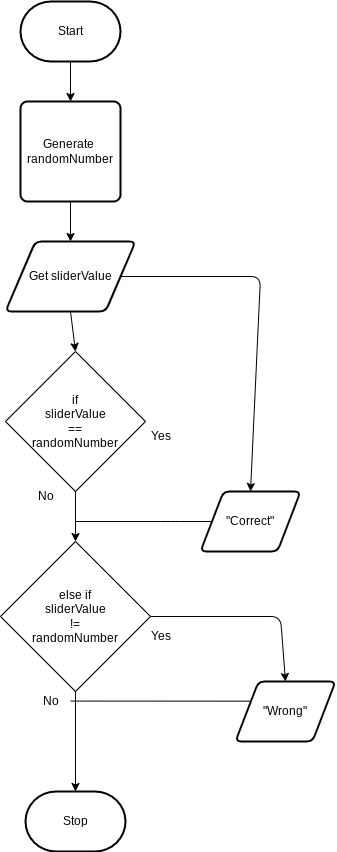

The diagram above was exported from draw.io. Its source (the exported page's mxGraphModel, read from the mxfile embedded in the PNG):
<mxGraphModel dx="496" dy="692" grid="1" gridSize="10" guides="1" tooltips="1" connect="1" arrows="1" fold="1" page="1" pageScale="1" pageWidth="850" pageHeight="1100" math="0" shadow="0">
  <root>
    <mxCell id="0" />
    <mxCell id="1" parent="0" />
    <mxCell id="5" style="edgeStyle=none;html=1;exitX=0.5;exitY=1;exitDx=0;exitDy=0;exitPerimeter=0;" parent="1" source="2" target="4" edge="1">
      <mxGeometry relative="1" as="geometry" />
    </mxCell>
    <mxCell id="2" value="Start" style="strokeWidth=2;html=1;shape=mxgraph.flowchart.terminator;whiteSpace=wrap;" parent="1" vertex="1">
      <mxGeometry x="160" y="40" width="100" height="60" as="geometry" />
    </mxCell>
    <mxCell id="3" value="Stop" style="strokeWidth=2;html=1;shape=mxgraph.flowchart.terminator;whiteSpace=wrap;" parent="1" vertex="1">
      <mxGeometry x="165" y="830" width="100" height="60" as="geometry" />
    </mxCell>
    <mxCell id="7" style="edgeStyle=none;html=1;exitX=0.5;exitY=1;exitDx=0;exitDy=0;" parent="1" source="4" target="6" edge="1">
      <mxGeometry relative="1" as="geometry" />
    </mxCell>
    <mxCell id="4" value="Generate&amp;nbsp;&lt;br&gt;randomNumber" style="rounded=1;whiteSpace=wrap;html=1;absoluteArcSize=1;arcSize=14;strokeWidth=2;" parent="1" vertex="1">
      <mxGeometry x="160" y="140" width="100" height="100" as="geometry" />
    </mxCell>
    <mxCell id="9" style="edgeStyle=none;html=1;exitX=0.5;exitY=1;exitDx=0;exitDy=0;entryX=0.5;entryY=0;entryDx=0;entryDy=0;" parent="1" source="6" target="8" edge="1">
      <mxGeometry relative="1" as="geometry" />
    </mxCell>
    <mxCell id="10" style="edgeStyle=none;html=1;exitX=1;exitY=0.5;exitDx=0;exitDy=0;entryX=0.5;entryY=0;entryDx=0;entryDy=0;" parent="1" source="6" target="11" edge="1">
      <mxGeometry relative="1" as="geometry">
        <mxPoint x="400" y="380" as="targetPoint" />
        <Array as="points">
          <mxPoint x="400" y="315" />
        </Array>
      </mxGeometry>
    </mxCell>
    <mxCell id="6" value="Get sliderValue" style="shape=parallelogram;html=1;strokeWidth=2;perimeter=parallelogramPerimeter;whiteSpace=wrap;rounded=1;arcSize=12;size=0.23;" parent="1" vertex="1">
      <mxGeometry x="145" y="280" width="130" height="70" as="geometry" />
    </mxCell>
    <mxCell id="16" style="edgeStyle=none;html=1;exitX=0.5;exitY=1;exitDx=0;exitDy=0;entryX=0.5;entryY=0;entryDx=0;entryDy=0;" parent="1" source="8" target="14" edge="1">
      <mxGeometry relative="1" as="geometry" />
    </mxCell>
    <mxCell id="8" value="if&lt;br&gt;sliderValue&lt;br&gt;==&lt;br&gt;randomNumber" style="rhombus;whiteSpace=wrap;html=1;" parent="1" vertex="1">
      <mxGeometry x="145" y="390" width="140" height="140" as="geometry" />
    </mxCell>
    <mxCell id="11" value="&quot;Correct&quot;" style="shape=parallelogram;html=1;strokeWidth=2;perimeter=parallelogramPerimeter;whiteSpace=wrap;rounded=1;arcSize=12;size=0.23;" parent="1" vertex="1">
      <mxGeometry x="340" y="530" width="100" height="60" as="geometry" />
    </mxCell>
    <mxCell id="12" value="Yes" style="text;html=1;align=center;verticalAlign=middle;resizable=0;points=[];autosize=1;strokeColor=none;fillColor=none;" parent="1" vertex="1">
      <mxGeometry x="280" y="460" width="40" height="30" as="geometry" />
    </mxCell>
    <mxCell id="18" style="edgeStyle=none;html=1;exitX=1;exitY=0.5;exitDx=0;exitDy=0;entryX=0.5;entryY=0;entryDx=0;entryDy=0;" parent="1" source="14" target="19" edge="1">
      <mxGeometry relative="1" as="geometry">
        <mxPoint x="420" y="700" as="targetPoint" />
        <Array as="points">
          <mxPoint x="420" y="655" />
        </Array>
      </mxGeometry>
    </mxCell>
    <mxCell id="20" style="edgeStyle=none;html=1;exitX=0.5;exitY=1;exitDx=0;exitDy=0;entryX=0.5;entryY=0;entryDx=0;entryDy=0;entryPerimeter=0;" parent="1" source="14" target="3" edge="1">
      <mxGeometry relative="1" as="geometry" />
    </mxCell>
    <mxCell id="14" value="else if&lt;br&gt;sliderValue&lt;br&gt;!=&lt;br&gt;randomNumber" style="rhombus;whiteSpace=wrap;html=1;" parent="1" vertex="1">
      <mxGeometry x="140" y="580" width="150" height="150" as="geometry" />
    </mxCell>
    <mxCell id="15" value="" style="endArrow=none;html=1;entryX=0;entryY=0.5;entryDx=0;entryDy=0;" parent="1" target="11" edge="1">
      <mxGeometry width="50" height="50" relative="1" as="geometry">
        <mxPoint x="215" y="560" as="sourcePoint" />
        <mxPoint x="390" y="560" as="targetPoint" />
        <Array as="points">
          <mxPoint x="310" y="560" />
        </Array>
      </mxGeometry>
    </mxCell>
    <mxCell id="17" value="No" style="text;html=1;align=center;verticalAlign=middle;resizable=0;points=[];autosize=1;strokeColor=none;fillColor=none;" parent="1" vertex="1">
      <mxGeometry x="165" y="520" width="40" height="30" as="geometry" />
    </mxCell>
    <mxCell id="19" value="&quot;Wrong&quot;" style="shape=parallelogram;html=1;strokeWidth=2;perimeter=parallelogramPerimeter;whiteSpace=wrap;rounded=1;arcSize=12;size=0.23;" parent="1" vertex="1">
      <mxGeometry x="375" y="720" width="100" height="60" as="geometry" />
    </mxCell>
    <mxCell id="21" value="No" style="text;html=1;align=center;verticalAlign=middle;resizable=0;points=[];autosize=1;strokeColor=none;fillColor=none;" parent="1" vertex="1">
      <mxGeometry x="170" y="725" width="40" height="30" as="geometry" />
    </mxCell>
    <mxCell id="22" value="Yes" style="text;html=1;align=center;verticalAlign=middle;resizable=0;points=[];autosize=1;strokeColor=none;fillColor=none;" parent="1" vertex="1">
      <mxGeometry x="280" y="660" width="40" height="30" as="geometry" />
    </mxCell>
    <mxCell id="25" value="" style="endArrow=none;html=1;entryX=0;entryY=0.25;entryDx=0;entryDy=0;exitX=0.999;exitY=0.486;exitDx=0;exitDy=0;exitPerimeter=0;" parent="1" source="21" target="19" edge="1">
      <mxGeometry width="50" height="50" relative="1" as="geometry">
        <mxPoint x="220" y="750" as="sourcePoint" />
        <mxPoint x="390" y="730" as="targetPoint" />
      </mxGeometry>
    </mxCell>
  </root>
</mxGraphModel>